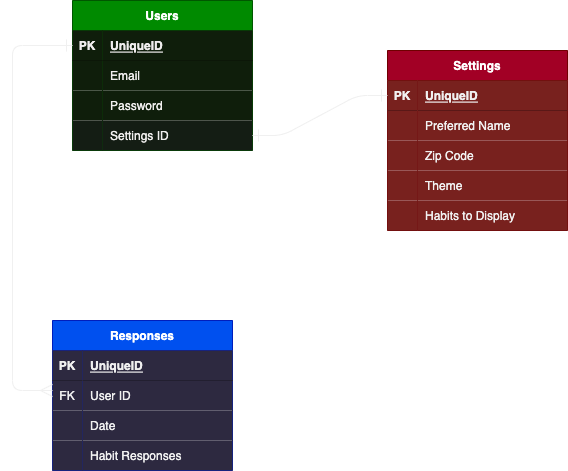

The diagram above was exported from draw.io. Its source (the exported page's mxGraphModel, read from the mxfile embedded in the PNG):
<mxGraphModel dx="1057" dy="809" grid="1" gridSize="10" guides="1" tooltips="1" connect="1" arrows="1" fold="1" page="1" pageScale="1" pageWidth="850" pageHeight="1100" math="0" shadow="0">
  <root>
    <mxCell id="0" />
    <mxCell id="1" parent="0" />
    <mxCell id="15" value="Users" style="shape=table;startSize=30;container=1;collapsible=1;childLayout=tableLayout;fixedRows=1;rowLines=0;fontStyle=1;align=center;resizeLast=1;fillColor=#008a00;fontColor=#ffffff;strokeColor=#005700;" parent="1" vertex="1">
      <mxGeometry x="110" y="110" width="180" height="150" as="geometry" />
    </mxCell>
    <mxCell id="16" value="" style="shape=tableRow;horizontal=0;startSize=0;swimlaneHead=0;swimlaneBody=0;fillColor=none;collapsible=0;dropTarget=0;points=[[0,0.5],[1,0.5]];portConstraint=eastwest;top=0;left=0;right=0;bottom=1;" parent="15" vertex="1">
      <mxGeometry y="30" width="180" height="30" as="geometry" />
    </mxCell>
    <mxCell id="17" value="PK" style="shape=partialRectangle;connectable=0;fillColor=#0F1E0B;top=0;left=0;bottom=0;right=0;fontStyle=1;overflow=hidden;fontColor=#F0EEEE;" parent="16" vertex="1">
      <mxGeometry width="30" height="30" as="geometry">
        <mxRectangle width="30" height="30" as="alternateBounds" />
      </mxGeometry>
    </mxCell>
    <mxCell id="18" value="UniqueID" style="shape=partialRectangle;connectable=0;fillColor=#0F1E0B;top=0;left=0;bottom=0;right=0;align=left;spacingLeft=6;fontStyle=5;overflow=hidden;fontColor=#F0EEEE;" parent="16" vertex="1">
      <mxGeometry x="30" width="150" height="30" as="geometry">
        <mxRectangle width="150" height="30" as="alternateBounds" />
      </mxGeometry>
    </mxCell>
    <mxCell id="19" value="" style="shape=tableRow;horizontal=0;startSize=0;swimlaneHead=0;swimlaneBody=0;fillColor=none;collapsible=0;dropTarget=0;points=[[0,0.5],[1,0.5]];portConstraint=eastwest;top=0;left=0;right=0;bottom=0;" parent="15" vertex="1">
      <mxGeometry y="60" width="180" height="30" as="geometry" />
    </mxCell>
    <mxCell id="20" value="" style="shape=partialRectangle;connectable=0;fillColor=#0F1E0B;top=0;left=0;bottom=0;right=0;editable=1;overflow=hidden;fontColor=#F0EEEE;" parent="19" vertex="1">
      <mxGeometry width="30" height="30" as="geometry">
        <mxRectangle width="30" height="30" as="alternateBounds" />
      </mxGeometry>
    </mxCell>
    <mxCell id="21" value="Email" style="shape=partialRectangle;connectable=0;fillColor=#0F1E0B;top=0;left=0;bottom=0;right=0;align=left;spacingLeft=6;overflow=hidden;fontColor=#F0EEEE;" parent="19" vertex="1">
      <mxGeometry x="30" width="150" height="30" as="geometry">
        <mxRectangle width="150" height="30" as="alternateBounds" />
      </mxGeometry>
    </mxCell>
    <mxCell id="22" value="" style="shape=tableRow;horizontal=0;startSize=0;swimlaneHead=0;swimlaneBody=0;fillColor=none;collapsible=0;dropTarget=0;points=[[0,0.5],[1,0.5]];portConstraint=eastwest;top=0;left=0;right=0;bottom=0;" parent="15" vertex="1">
      <mxGeometry y="90" width="180" height="30" as="geometry" />
    </mxCell>
    <mxCell id="23" value="" style="shape=partialRectangle;connectable=0;fillColor=#0F1E0B;top=0;left=0;bottom=0;right=0;editable=1;overflow=hidden;fontColor=#F0EEEE;" parent="22" vertex="1">
      <mxGeometry width="30" height="30" as="geometry">
        <mxRectangle width="30" height="30" as="alternateBounds" />
      </mxGeometry>
    </mxCell>
    <mxCell id="24" value="Password" style="shape=partialRectangle;connectable=0;fillColor=#0F1E0B;top=0;left=0;bottom=0;right=0;align=left;spacingLeft=6;overflow=hidden;fontColor=#F0EEEE;" parent="22" vertex="1">
      <mxGeometry x="30" width="150" height="30" as="geometry">
        <mxRectangle width="150" height="30" as="alternateBounds" />
      </mxGeometry>
    </mxCell>
    <mxCell id="28" style="shape=tableRow;horizontal=0;startSize=0;swimlaneHead=0;swimlaneBody=0;fillColor=none;collapsible=0;dropTarget=0;points=[[0,0.5],[1,0.5]];portConstraint=eastwest;top=0;left=0;right=0;bottom=0;" parent="15" vertex="1">
      <mxGeometry y="120" width="180" height="30" as="geometry" />
    </mxCell>
    <mxCell id="29" style="shape=partialRectangle;connectable=0;fillColor=#141D14;top=0;left=0;bottom=0;right=0;editable=1;overflow=hidden;fontColor=#F0EEEE;" parent="28" vertex="1">
      <mxGeometry width="30" height="30" as="geometry">
        <mxRectangle width="30" height="30" as="alternateBounds" />
      </mxGeometry>
    </mxCell>
    <mxCell id="30" value="Settings ID" style="shape=partialRectangle;connectable=0;fillColor=#141D14;top=0;left=0;bottom=0;right=0;align=left;spacingLeft=6;overflow=hidden;fontColor=#F0EEEE;" parent="28" vertex="1">
      <mxGeometry x="30" width="150" height="30" as="geometry">
        <mxRectangle width="150" height="30" as="alternateBounds" />
      </mxGeometry>
    </mxCell>
    <mxCell id="31" value="Settings" style="shape=table;startSize=30;container=1;collapsible=1;childLayout=tableLayout;fixedRows=1;rowLines=0;fontStyle=1;align=center;resizeLast=1;fillColor=#a20025;fontColor=#ffffff;strokeColor=#6F0000;" parent="1" vertex="1">
      <mxGeometry x="425" y="160" width="180" height="180" as="geometry" />
    </mxCell>
    <mxCell id="32" value="" style="shape=tableRow;horizontal=0;startSize=0;swimlaneHead=0;swimlaneBody=0;fillColor=none;collapsible=0;dropTarget=0;points=[[0,0.5],[1,0.5]];portConstraint=eastwest;top=0;left=0;right=0;bottom=1;" parent="31" vertex="1">
      <mxGeometry y="30" width="180" height="30" as="geometry" />
    </mxCell>
    <mxCell id="33" value="PK" style="shape=partialRectangle;connectable=0;fillColor=#78211E;top=0;left=0;bottom=0;right=0;fontStyle=1;overflow=hidden;fontColor=#F0F0F0;" parent="32" vertex="1">
      <mxGeometry width="30" height="30" as="geometry">
        <mxRectangle width="30" height="30" as="alternateBounds" />
      </mxGeometry>
    </mxCell>
    <mxCell id="34" value="UniqueID" style="shape=partialRectangle;connectable=0;fillColor=#78211E;top=0;left=0;bottom=0;right=0;align=left;spacingLeft=6;fontStyle=5;overflow=hidden;fontColor=#F0F0F0;" parent="32" vertex="1">
      <mxGeometry x="30" width="150" height="30" as="geometry">
        <mxRectangle width="150" height="30" as="alternateBounds" />
      </mxGeometry>
    </mxCell>
    <mxCell id="35" value="" style="shape=tableRow;horizontal=0;startSize=0;swimlaneHead=0;swimlaneBody=0;fillColor=none;collapsible=0;dropTarget=0;points=[[0,0.5],[1,0.5]];portConstraint=eastwest;top=0;left=0;right=0;bottom=0;" parent="31" vertex="1">
      <mxGeometry y="60" width="180" height="30" as="geometry" />
    </mxCell>
    <mxCell id="36" value="" style="shape=partialRectangle;connectable=0;fillColor=#78211E;top=0;left=0;bottom=0;right=0;editable=1;overflow=hidden;fontColor=#F0F0F0;" parent="35" vertex="1">
      <mxGeometry width="30" height="30" as="geometry">
        <mxRectangle width="30" height="30" as="alternateBounds" />
      </mxGeometry>
    </mxCell>
    <mxCell id="37" value="Preferred Name" style="shape=partialRectangle;connectable=0;fillColor=#78211E;top=0;left=0;bottom=0;right=0;align=left;spacingLeft=6;overflow=hidden;fontColor=#F0F0F0;" parent="35" vertex="1">
      <mxGeometry x="30" width="150" height="30" as="geometry">
        <mxRectangle width="150" height="30" as="alternateBounds" />
      </mxGeometry>
    </mxCell>
    <mxCell id="38" value="" style="shape=tableRow;horizontal=0;startSize=0;swimlaneHead=0;swimlaneBody=0;fillColor=none;collapsible=0;dropTarget=0;points=[[0,0.5],[1,0.5]];portConstraint=eastwest;top=0;left=0;right=0;bottom=0;" parent="31" vertex="1">
      <mxGeometry y="90" width="180" height="30" as="geometry" />
    </mxCell>
    <mxCell id="39" value="" style="shape=partialRectangle;connectable=0;fillColor=#78211E;top=0;left=0;bottom=0;right=0;editable=1;overflow=hidden;fontColor=#F0F0F0;" parent="38" vertex="1">
      <mxGeometry width="30" height="30" as="geometry">
        <mxRectangle width="30" height="30" as="alternateBounds" />
      </mxGeometry>
    </mxCell>
    <mxCell id="40" value="Zip Code" style="shape=partialRectangle;connectable=0;fillColor=#78211E;top=0;left=0;bottom=0;right=0;align=left;spacingLeft=6;overflow=hidden;fontColor=#F0F0F0;" parent="38" vertex="1">
      <mxGeometry x="30" width="150" height="30" as="geometry">
        <mxRectangle width="150" height="30" as="alternateBounds" />
      </mxGeometry>
    </mxCell>
    <mxCell id="41" value="" style="shape=tableRow;horizontal=0;startSize=0;swimlaneHead=0;swimlaneBody=0;fillColor=none;collapsible=0;dropTarget=0;points=[[0,0.5],[1,0.5]];portConstraint=eastwest;top=0;left=0;right=0;bottom=0;" parent="31" vertex="1">
      <mxGeometry y="120" width="180" height="30" as="geometry" />
    </mxCell>
    <mxCell id="42" value="" style="shape=partialRectangle;connectable=0;fillColor=#78211E;top=0;left=0;bottom=0;right=0;editable=1;overflow=hidden;fontColor=#F0F0F0;" parent="41" vertex="1">
      <mxGeometry width="30" height="30" as="geometry">
        <mxRectangle width="30" height="30" as="alternateBounds" />
      </mxGeometry>
    </mxCell>
    <mxCell id="43" value="Theme" style="shape=partialRectangle;connectable=0;fillColor=#78211E;top=0;left=0;bottom=0;right=0;align=left;spacingLeft=6;overflow=hidden;fontColor=#F0F0F0;" parent="41" vertex="1">
      <mxGeometry x="30" width="150" height="30" as="geometry">
        <mxRectangle width="150" height="30" as="alternateBounds" />
      </mxGeometry>
    </mxCell>
    <mxCell id="61" style="shape=tableRow;horizontal=0;startSize=0;swimlaneHead=0;swimlaneBody=0;fillColor=none;collapsible=0;dropTarget=0;points=[[0,0.5],[1,0.5]];portConstraint=eastwest;top=0;left=0;right=0;bottom=0;" parent="31" vertex="1">
      <mxGeometry y="150" width="180" height="30" as="geometry" />
    </mxCell>
    <mxCell id="62" style="shape=partialRectangle;connectable=0;fillColor=#78211E;top=0;left=0;bottom=0;right=0;editable=1;overflow=hidden;fontColor=#F0F0F0;" parent="61" vertex="1">
      <mxGeometry width="30" height="30" as="geometry">
        <mxRectangle width="30" height="30" as="alternateBounds" />
      </mxGeometry>
    </mxCell>
    <mxCell id="63" value="Habits to Display" style="shape=partialRectangle;connectable=0;fillColor=#78211E;top=0;left=0;bottom=0;right=0;align=left;spacingLeft=6;overflow=hidden;fontColor=#F0F0F0;" parent="61" vertex="1">
      <mxGeometry x="30" width="150" height="30" as="geometry">
        <mxRectangle width="150" height="30" as="alternateBounds" />
      </mxGeometry>
    </mxCell>
    <mxCell id="46" value="" style="edgeStyle=entityRelationEdgeStyle;fontSize=12;html=1;endArrow=ERone;endFill=1;entryX=0;entryY=0.5;entryDx=0;entryDy=0;exitX=1;exitY=0.5;exitDx=0;exitDy=0;startArrow=ERone;startFill=0;endSize=10;startSize=10;strokeColor=#F0F0F0;" parent="1" source="28" target="32" edge="1">
      <mxGeometry width="100" height="100" relative="1" as="geometry">
        <mxPoint x="370" y="460" as="sourcePoint" />
        <mxPoint x="470" y="360" as="targetPoint" />
      </mxGeometry>
    </mxCell>
    <mxCell id="47" value="Responses" style="shape=table;startSize=30;container=1;collapsible=1;childLayout=tableLayout;fixedRows=1;rowLines=0;fontStyle=1;align=center;resizeLast=1;fillColor=#0050ef;fontColor=#ffffff;strokeColor=#001DBC;" parent="1" vertex="1">
      <mxGeometry x="90" y="430" width="180" height="150" as="geometry" />
    </mxCell>
    <mxCell id="48" value="" style="shape=tableRow;horizontal=0;startSize=0;swimlaneHead=0;swimlaneBody=0;fillColor=none;collapsible=0;dropTarget=0;points=[[0,0.5],[1,0.5]];portConstraint=eastwest;top=0;left=0;right=0;bottom=1;" parent="47" vertex="1">
      <mxGeometry y="30" width="180" height="30" as="geometry" />
    </mxCell>
    <mxCell id="49" value="PK" style="shape=partialRectangle;connectable=0;fillColor=#2D2940;top=0;left=0;bottom=0;right=0;fontStyle=1;overflow=hidden;fontColor=#F0F0F0;" parent="48" vertex="1">
      <mxGeometry width="30" height="30" as="geometry">
        <mxRectangle width="30" height="30" as="alternateBounds" />
      </mxGeometry>
    </mxCell>
    <mxCell id="50" value="UniqueID" style="shape=partialRectangle;connectable=0;fillColor=#2D2940;top=0;left=0;bottom=0;right=0;align=left;spacingLeft=6;fontStyle=5;overflow=hidden;fontColor=#F0F0F0;" parent="48" vertex="1">
      <mxGeometry x="30" width="150" height="30" as="geometry">
        <mxRectangle width="150" height="30" as="alternateBounds" />
      </mxGeometry>
    </mxCell>
    <mxCell id="51" value="" style="shape=tableRow;horizontal=0;startSize=0;swimlaneHead=0;swimlaneBody=0;fillColor=none;collapsible=0;dropTarget=0;points=[[0,0.5],[1,0.5]];portConstraint=eastwest;top=0;left=0;right=0;bottom=0;" parent="47" vertex="1">
      <mxGeometry y="60" width="180" height="30" as="geometry" />
    </mxCell>
    <mxCell id="52" value="FK" style="shape=partialRectangle;connectable=0;fillColor=#2D2940;top=0;left=0;bottom=0;right=0;editable=1;overflow=hidden;fontColor=#F0F0F0;" parent="51" vertex="1">
      <mxGeometry width="30" height="30" as="geometry">
        <mxRectangle width="30" height="30" as="alternateBounds" />
      </mxGeometry>
    </mxCell>
    <mxCell id="53" value="User ID" style="shape=partialRectangle;connectable=0;fillColor=#2D2940;top=0;left=0;bottom=0;right=0;align=left;spacingLeft=6;overflow=hidden;fontColor=#F0F0F0;" parent="51" vertex="1">
      <mxGeometry x="30" width="150" height="30" as="geometry">
        <mxRectangle width="150" height="30" as="alternateBounds" />
      </mxGeometry>
    </mxCell>
    <mxCell id="54" value="" style="shape=tableRow;horizontal=0;startSize=0;swimlaneHead=0;swimlaneBody=0;fillColor=none;collapsible=0;dropTarget=0;points=[[0,0.5],[1,0.5]];portConstraint=eastwest;top=0;left=0;right=0;bottom=0;" parent="47" vertex="1">
      <mxGeometry y="90" width="180" height="30" as="geometry" />
    </mxCell>
    <mxCell id="55" value="" style="shape=partialRectangle;connectable=0;fillColor=#2D2940;top=0;left=0;bottom=0;right=0;editable=1;overflow=hidden;fontColor=#F0F0F0;" parent="54" vertex="1">
      <mxGeometry width="30" height="30" as="geometry">
        <mxRectangle width="30" height="30" as="alternateBounds" />
      </mxGeometry>
    </mxCell>
    <mxCell id="56" value="Date" style="shape=partialRectangle;connectable=0;fillColor=#2D2940;top=0;left=0;bottom=0;right=0;align=left;spacingLeft=6;overflow=hidden;fontColor=#F0F0F0;" parent="54" vertex="1">
      <mxGeometry x="30" width="150" height="30" as="geometry">
        <mxRectangle width="150" height="30" as="alternateBounds" />
      </mxGeometry>
    </mxCell>
    <mxCell id="57" value="" style="shape=tableRow;horizontal=0;startSize=0;swimlaneHead=0;swimlaneBody=0;fillColor=none;collapsible=0;dropTarget=0;points=[[0,0.5],[1,0.5]];portConstraint=eastwest;top=0;left=0;right=0;bottom=0;" parent="47" vertex="1">
      <mxGeometry y="120" width="180" height="30" as="geometry" />
    </mxCell>
    <mxCell id="58" value="" style="shape=partialRectangle;connectable=0;fillColor=#2D2940;top=0;left=0;bottom=0;right=0;editable=1;overflow=hidden;fontColor=#F0F0F0;" parent="57" vertex="1">
      <mxGeometry width="30" height="30" as="geometry">
        <mxRectangle width="30" height="30" as="alternateBounds" />
      </mxGeometry>
    </mxCell>
    <mxCell id="59" value="Habit Responses" style="shape=partialRectangle;connectable=0;fillColor=#2D2940;top=0;left=0;bottom=0;right=0;align=left;spacingLeft=6;overflow=hidden;fontColor=#F0F0F0;" parent="57" vertex="1">
      <mxGeometry x="30" width="150" height="30" as="geometry">
        <mxRectangle width="150" height="30" as="alternateBounds" />
      </mxGeometry>
    </mxCell>
    <mxCell id="60" value="" style="edgeStyle=orthogonalEdgeStyle;fontSize=12;html=1;endArrow=ERmany;startSize=10;endSize=10;exitX=0;exitY=0.5;exitDx=0;exitDy=0;rounded=1;startArrow=ERone;startFill=0;strokeColor=#F0F0F0;" parent="1" source="16" edge="1">
      <mxGeometry width="100" height="100" relative="1" as="geometry">
        <mxPoint x="-10" y="600" as="sourcePoint" />
        <mxPoint x="90" y="500" as="targetPoint" />
        <Array as="points">
          <mxPoint x="50" y="155" />
          <mxPoint x="50" y="500" />
        </Array>
      </mxGeometry>
    </mxCell>
  </root>
</mxGraphModel>